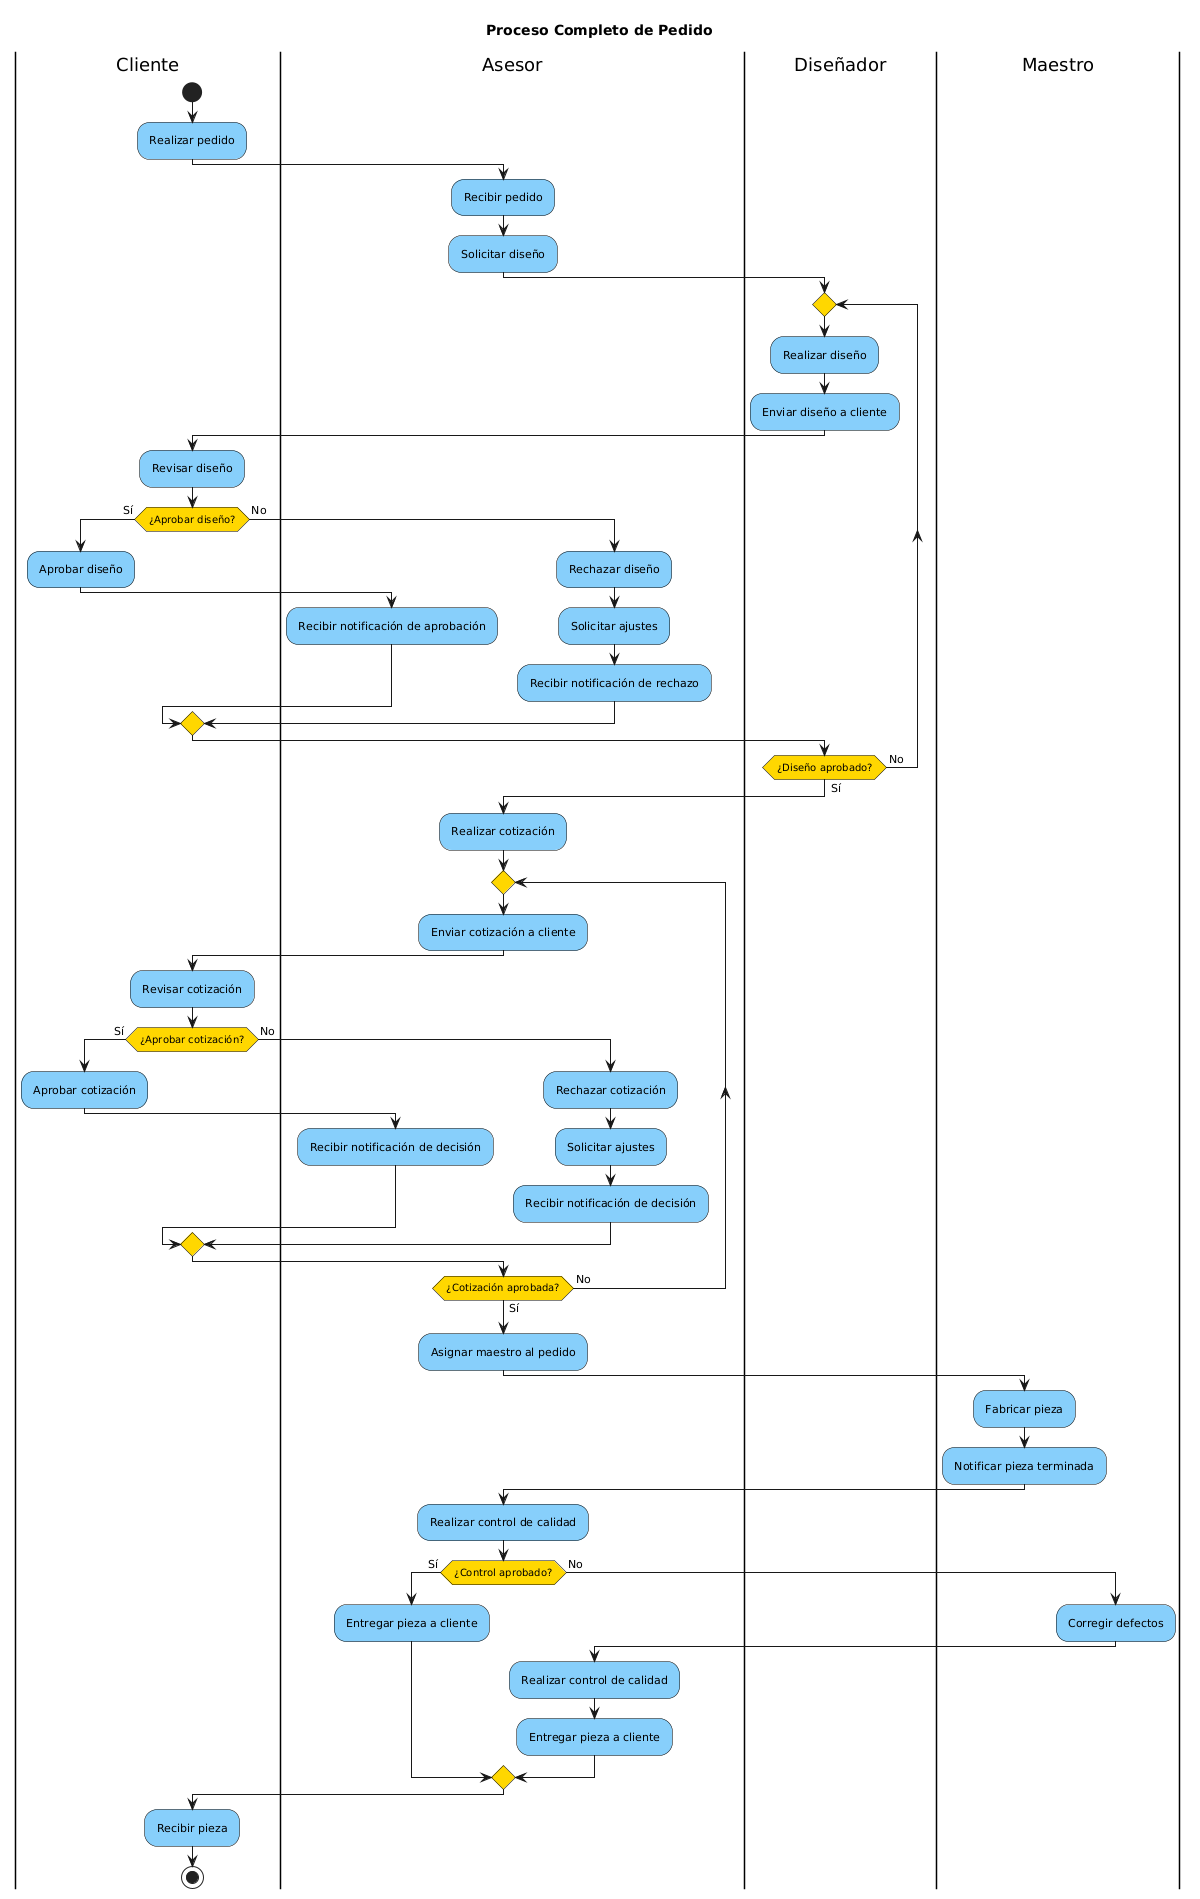

The diagram above was rendered by PlantUML. Its source (embedded in the PNG):
@startuml
!define COMPACT

skinparam activity {
  BackgroundColor LightSkyBlue
  BorderColor Black
  FontSize 11
}
skinparam activityDiamond {
  BackgroundColor Gold
  BorderColor Black
  FontSize 10
}
skinparam Padding 2
skinparam ParticipantPadding 10

title Proceso Completo de Pedido

|Cliente|
start
:Realizar pedido;

|Asesor|
:Recibir pedido;
:Solicitar diseño;

|Diseñador|
repeat
  :Realizar diseño;
  :Enviar diseño a cliente;
  
  |Cliente|
  :Revisar diseño;
  
  if (¿Aprobar diseño?) then (Sí)
    :Aprobar diseño;
    |Asesor|
    :Recibir notificación de aprobación;
  else (No)
    :Rechazar diseño;
    :Solicitar ajustes;
    |Asesor|
    :Recibir notificación de rechazo;
    |Diseñador|
  endif
repeat while (¿Diseño aprobado?) is (No) not (Sí)

|Asesor|

:Realizar cotización;

repeat
  :Enviar cotización a cliente;
  
  |Cliente|
  :Revisar cotización;
  
  if (¿Aprobar cotización?) then (Sí)
    :Aprobar cotización;
    |Asesor|
    :Recibir notificación de decisión;
  else (No)
    :Rechazar cotización;
    :Solicitar ajustes;
    |Asesor|
    :Recibir notificación de decisión;
  endif
repeat while (¿Cotización aprobada?) is (No) not (Sí)

|Asesor|
:Asignar maestro al pedido;

|Maestro|
:Fabricar pieza;
:Notificar pieza terminada;

|Asesor|
:Realizar control de calidad;

if (¿Control aprobado?) then (Sí)
  :Entregar pieza a cliente;
else (No)
  |Maestro|
  :Corregir defectos;
  |Asesor|
  :Realizar control de calidad;
  :Entregar pieza a cliente;
endif

|Cliente|
:Recibir pieza;
stop
@enduml